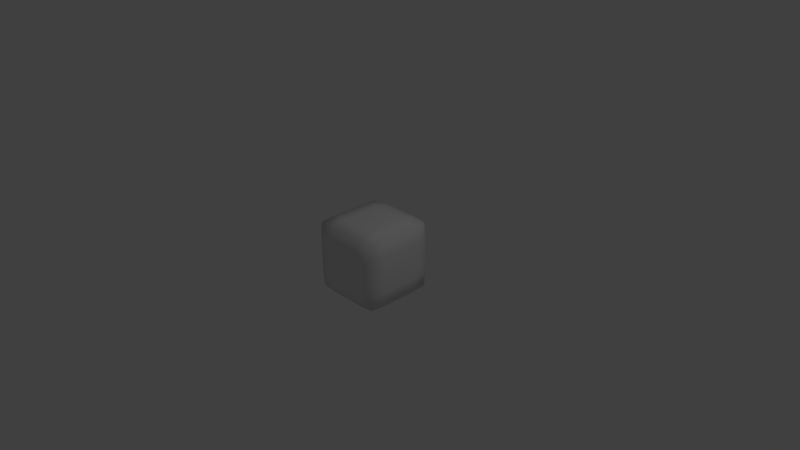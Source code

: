 # Source: Block_Pyramid.blend  (saved by Blender 2.74.0; exported with 4.5.12 LTS)
import bpy
from mathutils import Matrix  # noqa: F401  (used for matrix-valued properties, if any)

bpy.ops.wm.read_factory_settings(use_empty=True)
scene = bpy.context.scene
scene.name = 'Scene'

# ---- collections
col_collection_1 = bpy.data.collections.new('Collection 1'); scene.collection.children.link(col_collection_1)

# ---- materials (node trees are filled in below, after node groups)
mat_cube = bpy.data.materials.new('Cube')
mat_cube.alpha_threshold = 0.0
mat_cube.use_transparent_shadow = False
mat_cube.roughness = 0.5
mat_cube.line_color = (0.0, 0.0, 0.0, 0.5)

# ---- material node trees

# ---- world
world_world = bpy.data.worlds.new('World'); scene.world = world_world
world_world.color = (0.05088, 0.05088, 0.05088)
world_world.use_sun_shadow = False
world_world.sun_shadow_jitter_overblur = 0.0
world_world.cycles.sampling_method = 'MANUAL'
world_world.cycles.sample_map_resolution = 256

# ---- cameras
cam_camera = bpy.data.cameras.new('Camera')
cam_camera.clip_end = 100.0
cam_camera.lens = 35.0
cam_camera.sensor_width = 32.0
cam_camera.sensor_height = 18.0
cam_camera.ortho_scale = 7.314
cam_camera.dof.focus_distance = 0.0
cam_camera.dof.aperture_fstop = 128.0

# ---- lights
light_lamp = bpy.data.lights.new('Lamp', 'POINT')
light_lamp.transmission_factor = 0.0
light_lamp.cutoff_distance = 30.0
light_lamp.energy = 100.0
light_lamp.shadow_buffer_clip_start = 1.001
light_lamp.shadow_soft_size = 0.1
light_lamp.shadow_maximum_resolution = 0.006
light_lamp.use_absolute_resolution = True
light_lamp.cycles.use_multiple_importance_sampling = False

# ---- meshes
me_cone_001 = bpy.data.meshes.new('Cone.001')
me_cone_001.from_pydata([(0.0, 0.4, -0.4), (0.4, -1.748e-08, -0.4), (0.0, 0.0, 0.4), (-3.497e-08, -0.4, -0.4), (-0.4, 4.77e-09, -0.4)], [], [(3, 2, 4), (0, 2, 1), (4, 2, 0), (1, 2, 3), (0, 1, 3, 4)])
me_cone_001.use_remesh_preserve_volume = False
me_cone_001.use_remesh_preserve_attributes = False
me_cone_001.use_mirror_vertex_groups = False
me_cone_001.update()
me_cube = bpy.data.meshes.new('Cube')
me_cube.from_pydata([(0.4583, 0.4583, -0.4583), (0.4583, -0.4583, -0.4583), (-0.4583, -0.4583, -0.4583), (-0.4583, 0.4583, -0.4583), (0.4583, 0.4583, 0.4583), (0.4583, -0.4583, 0.4583), (-0.4583, -0.4583, 0.4583), (-0.4583, 0.4583, 0.4583), (0.4688, 0.4687, 0.0), (0.4688, -2.98e-08, -0.4688), (0.4687, -0.4688, 0.0), (0.4687, -2.813e-07, 0.4688), (-0.4688, -0.4687, 0.0), (-2.738e-07, -0.4688, 0.4688), (-6.333e-08, -0.4687, -0.4688), (-0.4687, 0.4688, 0.0), (-0.4687, 1.136e-07, -0.4688), (-0.4688, 7.823e-08, 0.4688), (1.043e-07, 0.4687, 0.4688), (8.754e-08, 0.4688, -0.4688), (0.5, -1.639e-07, 0.0), (-1.788e-07, -0.5, 0.0), (-0.5, 1.024e-07, 0.0), (1.173e-07, 0.5, 0.0), (-6.706e-08, -1.08e-07, 0.5), (5.588e-09, 4.843e-08, -0.5), (0.4688, 0.4687, -0.25), (0.4688, -0.25, -0.4688), (0.4687, -0.4688, 0.25), (0.4688, 0.25, 0.4688), (-0.4688, -0.4687, 0.25), (0.25, -0.4688, 0.4688), (-0.25, -0.4687, -0.4688), (-0.4687, 0.4688, -0.25), (-0.4688, -0.25, -0.4688), (-0.4688, 0.25, 0.4688), (-0.25, 0.4687, 0.4688), (-0.25, 0.4688, -0.4688), (0.4688, 0.4687, 0.25), (0.4688, 0.25, -0.4688), (0.4687, -0.4688, -0.25), (0.4687, -0.25, 0.4688), (-0.4688, -0.4687, -0.25), (-0.25, -0.4688, 0.4688), (0.25, -0.4688, -0.4688), (-0.4687, 0.4688, 0.25), (-0.4687, 0.25, -0.4688), (-0.4688, -0.25, 0.4688), (0.25, 0.4687, 0.4688), (0.25, 0.4688, -0.4688), (0.5, -2.31e-07, 0.25), (0.5, -9.686e-08, -0.25), (0.5, -0.25, 0.0), (0.5, 0.25, 0.0), (-1.173e-07, -0.5, -0.25), (-2.384e-07, -0.5, 0.25), (0.25, -0.5, 0.0), (-0.25, -0.5, 0.0), (-0.5, 1.155e-07, -0.25), (-0.5, 9.499e-08, 0.25), (-0.5, -0.25, 0.0), (-0.5, 0.25, 0.0), (-0.25, 0.5, 0.0), (0.25, 0.5, 0.0), (1.155e-07, 0.5, 0.25), (1.062e-07, 0.5, -0.25), (-0.25, -9.313e-09, 0.5), (0.25, -2.086e-07, 0.5), (-1.788e-07, -0.25, 0.5), (2.608e-08, 0.25, 0.5), (-0.25, 8.382e-08, -0.5), (0.25, 7.451e-09, -0.5), (4.657e-08, 0.25, -0.5), (-2.608e-08, -0.25, -0.5), (0.5, 0.25, 0.25), (-0.25, -0.5, -0.25), (-0.5, 0.25, -0.25), (-0.25, 0.5, -0.25), (-0.25, 0.25, 0.5), (-0.25, -0.25, -0.5), (0.5, -0.25, 0.25), (0.5, -0.25, -0.25), (0.5, 0.25, -0.25), (0.25, -0.5, -0.25), (0.25, -0.5, 0.25), (-0.25, -0.5, 0.25), (-0.5, -0.25, -0.25), (-0.5, -0.25, 0.25), (-0.5, 0.25, 0.25), (-0.25, 0.5, 0.25), (0.25, 0.5, 0.25), (0.25, 0.5, -0.25), (-0.25, -0.25, 0.5), (0.25, -0.25, 0.5), (0.25, 0.25, 0.5), (-0.25, 0.25, -0.5), (0.25, 0.25, -0.5), (0.25, -0.25, -0.5)], [], [(74, 38, 4, 29), (75, 42, 2, 32), (76, 33, 3, 46), (77, 37, 3, 33), (78, 36, 7, 35), (79, 32, 2, 34), (80, 50, 11, 41), (81, 51, 20, 52), (82, 26, 8, 53), (83, 54, 14, 44), (84, 55, 21, 56), (85, 30, 12, 57), (86, 58, 16, 34), (87, 59, 22, 60), (88, 45, 15, 61), (89, 62, 15, 45), (90, 63, 23, 64), (91, 49, 19, 65), (92, 66, 17, 47), (93, 67, 24, 68), (94, 48, 18, 69), (95, 70, 16, 46), (96, 71, 25, 72), (97, 44, 14, 73), (50, 74, 29, 11), (20, 53, 74, 50), (53, 8, 38, 74), (54, 75, 32, 14), (21, 57, 75, 54), (57, 12, 42, 75), (58, 76, 46, 16), (22, 61, 76, 58), (61, 15, 33, 76), (62, 77, 33, 15), (23, 65, 77, 62), (65, 19, 37, 77), (66, 78, 35, 17), (24, 69, 78, 66), (69, 18, 36, 78), (70, 79, 34, 16), (25, 73, 79, 70), (73, 14, 32, 79), (28, 80, 41, 5), (10, 52, 80, 28), (52, 20, 50, 80), (40, 81, 52, 10), (1, 27, 81, 40), (27, 9, 51, 81), (51, 82, 53, 20), (9, 39, 82, 51), (39, 0, 26, 82), (40, 83, 44, 1), (10, 56, 83, 40), (56, 21, 54, 83), (28, 84, 56, 10), (5, 31, 84, 28), (31, 13, 55, 84), (55, 85, 57, 21), (13, 43, 85, 55), (43, 6, 30, 85), (42, 86, 34, 2), (12, 60, 86, 42), (60, 22, 58, 86), (30, 87, 60, 12), (6, 47, 87, 30), (47, 17, 59, 87), (59, 88, 61, 22), (17, 35, 88, 59), (35, 7, 45, 88), (36, 89, 45, 7), (18, 64, 89, 36), (64, 23, 62, 89), (48, 90, 64, 18), (4, 38, 90, 48), (38, 8, 63, 90), (63, 91, 65, 23), (8, 26, 91, 63), (26, 0, 49, 91), (43, 92, 47, 6), (13, 68, 92, 43), (68, 24, 66, 92), (31, 93, 68, 13), (5, 41, 93, 31), (41, 11, 67, 93), (67, 94, 69, 24), (11, 29, 94, 67), (29, 4, 48, 94), (37, 95, 46, 3), (19, 72, 95, 37), (72, 25, 70, 95), (49, 96, 72, 19), (0, 39, 96, 49), (39, 9, 71, 96), (71, 97, 73, 25), (9, 27, 97, 71), (27, 1, 44, 97)])
me_cube.polygons.foreach_set('use_smooth', [True] * 96)
me_cube.materials.append(mat_cube)
me_cube.use_remesh_preserve_volume = False
me_cube.use_remesh_preserve_attributes = False
me_cube.use_mirror_vertex_groups = False
me_cube.update()

# ---- objects
ob_insideshape = bpy.data.objects.new('InsideShape', me_cone_001)
ob_cube = bpy.data.objects.new('Cube', me_cube)
ob_lamp = bpy.data.objects.new('Lamp', light_lamp)
ob_camera = bpy.data.objects.new('Camera', cam_camera)

# ---- transforms, parenting, visibility, modifiers, constraints
ob_insideshape.location = (0.0, 0.0, 0.0)
ob_insideshape.lineart.crease_threshold = 0.0
ob_cube.location = (0.0, 0.0, 0.0)
ob_cube.lock_rotations_4d = False
ob_cube.empty_display_type = 'ARROWS'
ob_cube.lineart.crease_threshold = 0.0
ob_lamp.location = (4.076, 1.005, 5.904)
ob_lamp.rotation_euler = (0.6503, 0.05522, 1.866)
ob_lamp.lock_rotations_4d = False
ob_lamp.empty_display_type = 'ARROWS'
ob_lamp.color = (0.0, 0.0, 0.0, 0.0)
ob_lamp.lineart.crease_threshold = 0.0
ob_camera.location = (7.481, -6.508, 5.344)
ob_camera.rotation_euler = (1.109, 0.01082, 0.8149)
ob_camera.lock_rotations_4d = False
ob_camera.empty_display_type = 'ARROWS'
ob_camera.color = (0.0, 0.0, 0.0, 0.0)
ob_camera.display_type = 'WIRE'
ob_camera.lineart.crease_threshold = 0.0

# ---- collection membership
col_collection_1.objects.link(ob_insideshape)
col_collection_1.objects.link(ob_cube)
col_collection_1.objects.link(ob_lamp)
col_collection_1.objects.link(ob_camera)

# ---- scene / render settings (as saved in the file)
scene.camera = ob_camera
scene.frame_start = 1; scene.frame_end = 250; scene.frame_set(1)
scene.render.engine = 'BLENDER_EEVEE_NEXT'
scene.render.image_settings.color_mode = 'RGB'
scene.render.image_settings.compression = 90
scene.render.resolution_percentage = 50
scene.render.dither_intensity = 0.0
scene.render.bake_margin = 2
scene.cycles.use_denoising = False
scene.cycles.samples = 10
scene.cycles.sampling_pattern = 'TABULATED_SOBOL'
scene.cycles.light_sampling_threshold = 0.0
scene.cycles.use_adaptive_sampling = False
scene.cycles.use_light_tree = False
scene.cycles.blur_glossy = 0.0
scene.cycles.volume_bounces = 1
scene.cycles.pixel_filter_type = 'GAUSSIAN'
scene.cycles.sample_clamp_indirect = 0.0
scene.view_settings.view_transform = 'Standard'
bpy.context.view_layer.update()
